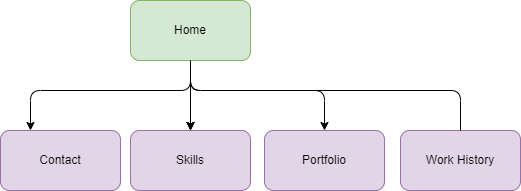

The diagram above was exported from draw.io. Its source (the exported page's mxGraphModel, read from the mxfile embedded in the PNG):
<mxGraphModel dx="793" dy="1109" grid="1" gridSize="10" guides="1" tooltips="1" connect="1" arrows="1" fold="1" page="1" pageScale="1" pageWidth="827" pageHeight="1169" math="0" shadow="0">
  <root>
    <mxCell id="0" />
    <mxCell id="1" parent="0" />
    <mxCell id="_T5RBdgC03LFNB8ch8tK-3" value="" style="edgeStyle=orthogonalEdgeStyle;rounded=1;orthogonalLoop=1;jettySize=auto;html=1;exitX=0.5;exitY=1;exitDx=0;exitDy=0;" edge="1" parent="1" source="_T5RBdgC03LFNB8ch8tK-1" target="_T5RBdgC03LFNB8ch8tK-2">
      <mxGeometry relative="1" as="geometry">
        <Array as="points">
          <mxPoint x="340" y="250" />
          <mxPoint x="180" y="250" />
        </Array>
      </mxGeometry>
    </mxCell>
    <mxCell id="_T5RBdgC03LFNB8ch8tK-6" value="" style="edgeStyle=orthogonalEdgeStyle;rounded=1;orthogonalLoop=1;jettySize=auto;html=1;exitX=0.5;exitY=1;exitDx=0;exitDy=0;" edge="1" parent="1" source="_T5RBdgC03LFNB8ch8tK-1" target="_T5RBdgC03LFNB8ch8tK-4">
      <mxGeometry relative="1" as="geometry">
        <Array as="points">
          <mxPoint x="340" y="250" />
          <mxPoint x="474" y="250" />
        </Array>
      </mxGeometry>
    </mxCell>
    <mxCell id="_T5RBdgC03LFNB8ch8tK-8" value="" style="edgeStyle=orthogonalEdgeStyle;rounded=0;orthogonalLoop=1;jettySize=auto;html=1;" edge="1" parent="1" source="_T5RBdgC03LFNB8ch8tK-1" target="_T5RBdgC03LFNB8ch8tK-7">
      <mxGeometry relative="1" as="geometry" />
    </mxCell>
    <mxCell id="_T5RBdgC03LFNB8ch8tK-9" value="" style="edgeStyle=orthogonalEdgeStyle;rounded=0;orthogonalLoop=1;jettySize=auto;html=1;" edge="1" parent="1" source="_T5RBdgC03LFNB8ch8tK-1" target="_T5RBdgC03LFNB8ch8tK-7">
      <mxGeometry relative="1" as="geometry" />
    </mxCell>
    <mxCell id="_T5RBdgC03LFNB8ch8tK-10" value="" style="edgeStyle=orthogonalEdgeStyle;rounded=0;orthogonalLoop=1;jettySize=auto;html=1;" edge="1" parent="1" source="_T5RBdgC03LFNB8ch8tK-1" target="_T5RBdgC03LFNB8ch8tK-7">
      <mxGeometry relative="1" as="geometry" />
    </mxCell>
    <mxCell id="_T5RBdgC03LFNB8ch8tK-1" value="Home" style="rounded=1;whiteSpace=wrap;html=1;fillColor=#d5e8d4;strokeColor=#82b366;" vertex="1" parent="1">
      <mxGeometry x="280" y="160" width="120" height="60" as="geometry" />
    </mxCell>
    <mxCell id="_T5RBdgC03LFNB8ch8tK-2" value="Contact" style="whiteSpace=wrap;html=1;rounded=1;fillColor=#e1d5e7;strokeColor=#9673a6;" vertex="1" parent="1">
      <mxGeometry x="150" y="290" width="120" height="60" as="geometry" />
    </mxCell>
    <mxCell id="_T5RBdgC03LFNB8ch8tK-4" value="Portfolio" style="whiteSpace=wrap;html=1;rounded=1;fillColor=#e1d5e7;strokeColor=#9673a6;" vertex="1" parent="1">
      <mxGeometry x="414" y="290" width="120" height="60" as="geometry" />
    </mxCell>
    <mxCell id="_T5RBdgC03LFNB8ch8tK-7" value="Skills" style="whiteSpace=wrap;html=1;rounded=1;fillColor=#e1d5e7;strokeColor=#9673a6;" vertex="1" parent="1">
      <mxGeometry x="280" y="290" width="120" height="60" as="geometry" />
    </mxCell>
    <mxCell id="_T5RBdgC03LFNB8ch8tK-11" value="Work History" style="whiteSpace=wrap;html=1;rounded=1;fillColor=#e1d5e7;strokeColor=#9673a6;" vertex="1" parent="1">
      <mxGeometry x="550" y="290" width="120" height="60" as="geometry" />
    </mxCell>
    <mxCell id="_T5RBdgC03LFNB8ch8tK-12" value="" style="endArrow=none;html=1;rounded=1;entryX=0.5;entryY=1;entryDx=0;entryDy=0;exitX=0.5;exitY=0;exitDx=0;exitDy=0;edgeStyle=orthogonalEdgeStyle;" edge="1" parent="1" source="_T5RBdgC03LFNB8ch8tK-11" target="_T5RBdgC03LFNB8ch8tK-1">
      <mxGeometry width="50" height="50" relative="1" as="geometry">
        <mxPoint x="380" y="590" as="sourcePoint" />
        <mxPoint x="430" y="540" as="targetPoint" />
        <Array as="points">
          <mxPoint x="610" y="250" />
          <mxPoint x="340" y="250" />
        </Array>
      </mxGeometry>
    </mxCell>
  </root>
</mxGraphModel>